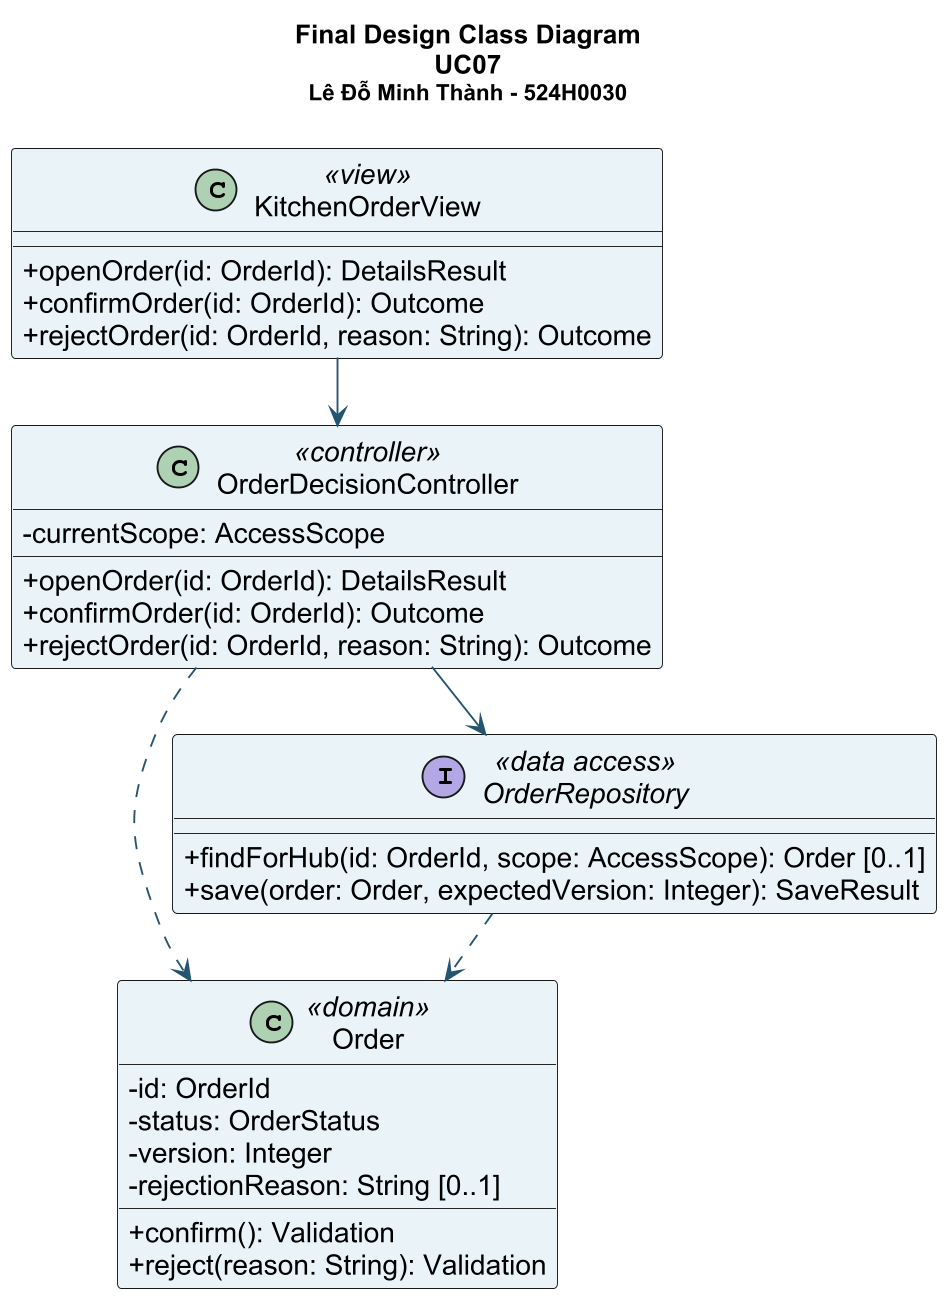

The diagram above was rendered by PlantUML. Its source (embedded in the PNG):
@startuml
skinparam backgroundColor #FFFFFF
skinparam defaultFontName Arial
skinparam defaultFontSize 15
skinparam shadowing false
skinparam ArrowColor #235573
skinparam activityBackgroundColor #EAF4F8
skinparam classBackgroundColor #EAF4F8
skinparam stateBackgroundColor #EAF4F8
skinparam sequenceParticipantBackgroundColor #EAF4F8
skinparam dpi 180
title Final Design Class Diagram\nUC07\n<size:12>Lê Đỗ Minh Thành - 524H0030</size>
!pragma layout smetana
skinparam classAttributeIconSize 0
class KitchenOrderView <<view>> {
+openOrder(id: OrderId): DetailsResult
+confirmOrder(id: OrderId): Outcome
+rejectOrder(id: OrderId, reason: String): Outcome
}
class OrderDecisionController <<controller>> {
-currentScope: AccessScope
+openOrder(id: OrderId): DetailsResult
+confirmOrder(id: OrderId): Outcome
+rejectOrder(id: OrderId, reason: String): Outcome
}
class Order <<domain>> {
-id: OrderId
-status: OrderStatus
-version: Integer
-rejectionReason: String [0..1]
+confirm(): Validation
+reject(reason: String): Validation
}
interface OrderRepository <<data access>> {
+findForHub(id: OrderId, scope: AccessScope): Order [0..1]
+save(order: Order, expectedVersion: Integer): SaveResult
}
KitchenOrderView --> OrderDecisionController
OrderDecisionController --> OrderRepository
OrderDecisionController ..> Order
OrderRepository ..> Order
@enduml